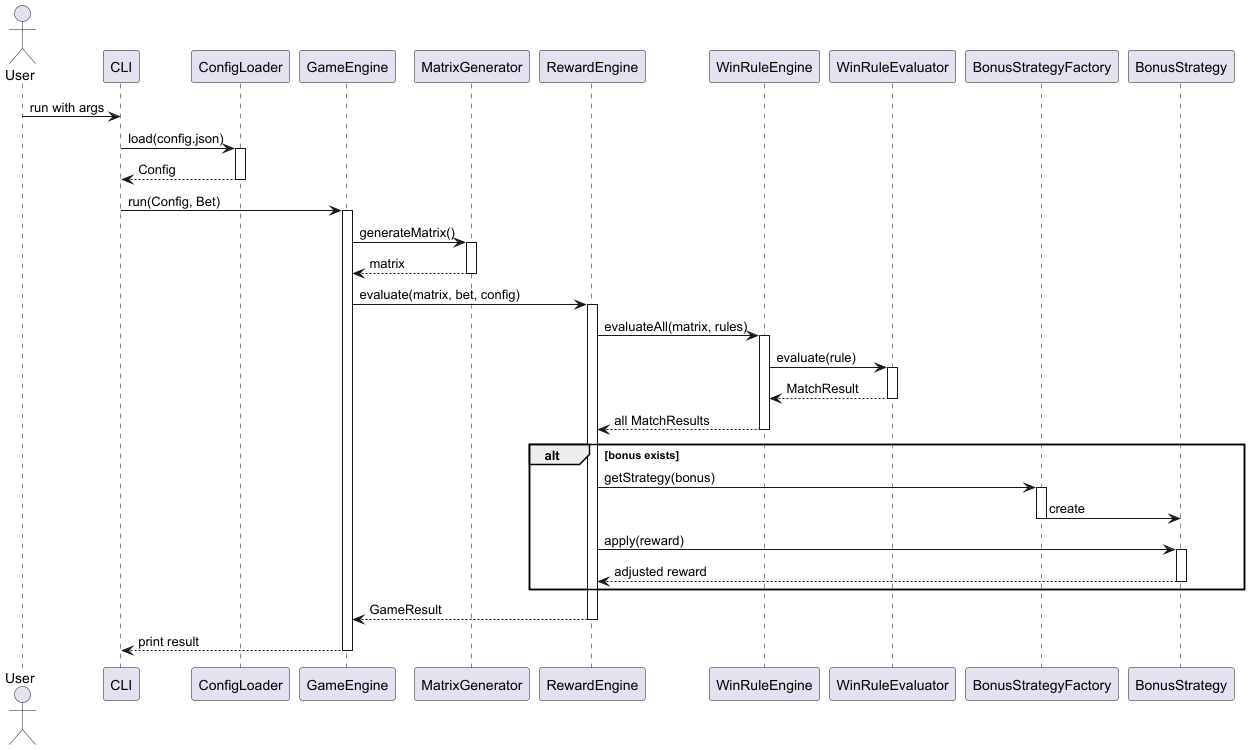

The diagram above was rendered by PlantUML. Its source (embedded in the PNG):
@startuml
actor User
participant CLI
participant ConfigLoader
participant GameEngine
participant MatrixGenerator
participant RewardEngine
participant WinRuleEngine
participant WinRuleEvaluator
participant BonusStrategyFactory
participant BonusStrategy

User -> CLI : run with args

CLI -> ConfigLoader : load(config.json)
activate ConfigLoader
ConfigLoader --> CLI : Config
deactivate ConfigLoader

CLI -> GameEngine : run(Config, Bet)
activate GameEngine

GameEngine -> MatrixGenerator : generateMatrix()
activate MatrixGenerator
MatrixGenerator --> GameEngine : matrix
deactivate MatrixGenerator

GameEngine -> RewardEngine : evaluate(matrix, bet, config)
activate RewardEngine

RewardEngine -> WinRuleEngine : evaluateAll(matrix, rules)
activate WinRuleEngine
WinRuleEngine -> WinRuleEvaluator : evaluate(rule)
activate WinRuleEvaluator
WinRuleEvaluator --> WinRuleEngine : MatchResult
deactivate WinRuleEvaluator
WinRuleEngine --> RewardEngine : all MatchResults
deactivate WinRuleEngine

alt bonus exists
  RewardEngine -> BonusStrategyFactory : getStrategy(bonus)
  activate BonusStrategyFactory
  BonusStrategyFactory -> BonusStrategy : create
  deactivate BonusStrategyFactory

  RewardEngine -> BonusStrategy : apply(reward)
  activate BonusStrategy
  BonusStrategy --> RewardEngine : adjusted reward
  deactivate BonusStrategy
end

RewardEngine --> GameEngine : GameResult
deactivate RewardEngine

GameEngine --> CLI : print result
deactivate GameEngine
@enduml